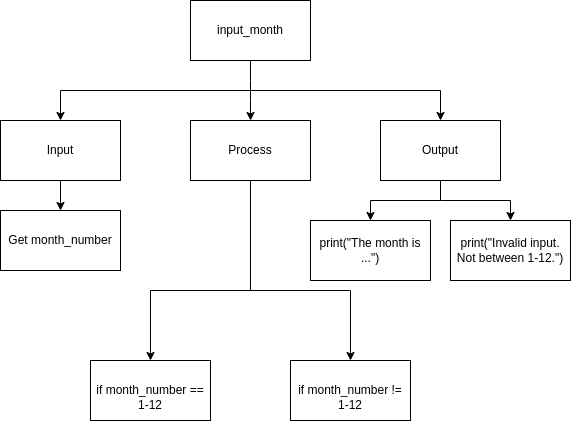

The diagram above was exported from draw.io. Its source (the exported page's mxGraphModel, read from the mxfile embedded in the PNG):
<mxGraphModel dx="1074" dy="692" grid="1" gridSize="10" guides="1" tooltips="1" connect="1" arrows="1" fold="1" page="1" pageScale="1" pageWidth="827" pageHeight="1169" math="0" shadow="0">
  <root>
    <mxCell id="0" />
    <mxCell id="1" parent="0" />
    <mxCell id="6" style="edgeStyle=none;html=1;exitX=0.5;exitY=1;exitDx=0;exitDy=0;" parent="1" source="2" target="4" edge="1">
      <mxGeometry relative="1" as="geometry">
        <Array as="points">
          <mxPoint x="400" y="160" />
        </Array>
      </mxGeometry>
    </mxCell>
    <mxCell id="7" style="edgeStyle=none;html=1;entryX=0.5;entryY=0;entryDx=0;entryDy=0;rounded=0;" parent="1" target="5" edge="1">
      <mxGeometry relative="1" as="geometry">
        <mxPoint x="400" y="160" as="sourcePoint" />
        <Array as="points">
          <mxPoint x="590" y="160" />
        </Array>
      </mxGeometry>
    </mxCell>
    <mxCell id="8" style="edgeStyle=none;rounded=0;html=1;entryX=0.5;entryY=0;entryDx=0;entryDy=0;" parent="1" target="3" edge="1">
      <mxGeometry relative="1" as="geometry">
        <mxPoint x="400" y="160" as="sourcePoint" />
        <Array as="points">
          <mxPoint x="210" y="160" />
        </Array>
      </mxGeometry>
    </mxCell>
    <mxCell id="2" value="input_month" style="rounded=0;whiteSpace=wrap;html=1;" parent="1" vertex="1">
      <mxGeometry x="340" y="70" width="120" height="60" as="geometry" />
    </mxCell>
    <mxCell id="10" style="edgeStyle=none;rounded=0;html=1;" parent="1" source="3" target="9" edge="1">
      <mxGeometry relative="1" as="geometry" />
    </mxCell>
    <mxCell id="3" value="Input" style="rounded=0;whiteSpace=wrap;html=1;" parent="1" vertex="1">
      <mxGeometry x="150" y="190" width="120" height="60" as="geometry" />
    </mxCell>
    <mxCell id="14" style="edgeStyle=none;rounded=0;html=1;endArrow=none;endFill=0;" parent="1" source="4" edge="1">
      <mxGeometry relative="1" as="geometry">
        <mxPoint x="400" y="360" as="targetPoint" />
      </mxGeometry>
    </mxCell>
    <mxCell id="18" style="edgeStyle=none;html=1;entryX=0.5;entryY=0;entryDx=0;entryDy=0;rounded=0;" edge="1" parent="1" target="15">
      <mxGeometry relative="1" as="geometry">
        <mxPoint x="400" y="360" as="sourcePoint" />
        <Array as="points">
          <mxPoint x="300" y="360" />
        </Array>
      </mxGeometry>
    </mxCell>
    <mxCell id="20" style="edgeStyle=none;rounded=0;html=1;entryX=0.5;entryY=0;entryDx=0;entryDy=0;endArrow=classic;endFill=1;" edge="1" parent="1" target="19">
      <mxGeometry relative="1" as="geometry">
        <mxPoint x="400" y="360" as="sourcePoint" />
        <Array as="points">
          <mxPoint x="500" y="360" />
        </Array>
      </mxGeometry>
    </mxCell>
    <mxCell id="4" value="Process" style="rounded=0;whiteSpace=wrap;html=1;" parent="1" vertex="1">
      <mxGeometry x="340" y="190" width="120" height="60" as="geometry" />
    </mxCell>
    <mxCell id="12" style="edgeStyle=none;rounded=0;html=1;entryX=0.5;entryY=0;entryDx=0;entryDy=0;" parent="1" target="11" edge="1">
      <mxGeometry relative="1" as="geometry">
        <mxPoint x="590" y="270" as="sourcePoint" />
        <Array as="points">
          <mxPoint x="520" y="270" />
        </Array>
      </mxGeometry>
    </mxCell>
    <mxCell id="22" style="edgeStyle=none;rounded=0;html=1;endArrow=none;endFill=0;" edge="1" parent="1" source="5">
      <mxGeometry relative="1" as="geometry">
        <mxPoint x="590" y="270" as="targetPoint" />
      </mxGeometry>
    </mxCell>
    <mxCell id="23" style="edgeStyle=none;rounded=0;html=1;entryX=0.5;entryY=0;entryDx=0;entryDy=0;endArrow=classic;endFill=1;" edge="1" parent="1" target="21">
      <mxGeometry relative="1" as="geometry">
        <mxPoint x="590" y="270" as="sourcePoint" />
        <Array as="points">
          <mxPoint x="660" y="270" />
        </Array>
      </mxGeometry>
    </mxCell>
    <mxCell id="5" value="Output" style="rounded=0;whiteSpace=wrap;html=1;" parent="1" vertex="1">
      <mxGeometry x="530" y="190" width="120" height="60" as="geometry" />
    </mxCell>
    <mxCell id="9" value="Get month_number" style="rounded=0;whiteSpace=wrap;html=1;" parent="1" vertex="1">
      <mxGeometry x="150" y="280" width="120" height="60" as="geometry" />
    </mxCell>
    <mxCell id="11" value="print(&quot;The month is ...&quot;)" style="rounded=0;whiteSpace=wrap;html=1;" parent="1" vertex="1">
      <mxGeometry x="460" y="290" width="120" height="60" as="geometry" />
    </mxCell>
    <mxCell id="15" value="&lt;br&gt;if month_number ==&lt;br&gt;1-12" style="rounded=0;whiteSpace=wrap;html=1;" parent="1" vertex="1">
      <mxGeometry x="240" y="430" width="120" height="60" as="geometry" />
    </mxCell>
    <mxCell id="19" value="&lt;br&gt;if month_number !=&lt;br&gt;1-12" style="rounded=0;whiteSpace=wrap;html=1;" vertex="1" parent="1">
      <mxGeometry x="440" y="430" width="120" height="60" as="geometry" />
    </mxCell>
    <mxCell id="21" value="print(&quot;Invalid input. Not between 1-12.&quot;)" style="rounded=0;whiteSpace=wrap;html=1;" vertex="1" parent="1">
      <mxGeometry x="600" y="290" width="120" height="60" as="geometry" />
    </mxCell>
  </root>
</mxGraphModel>